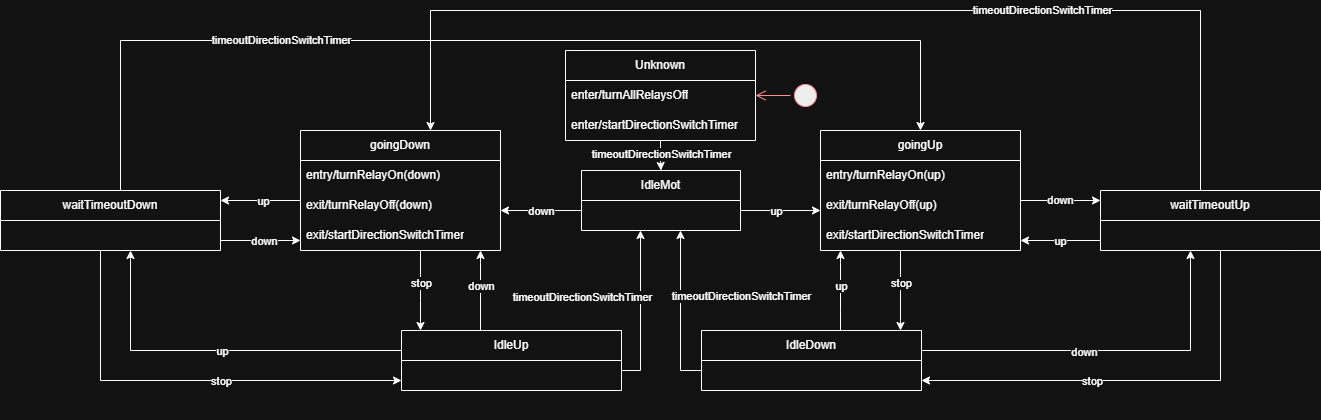

The diagram above was exported from draw.io. Its source (the exported page's mxGraphModel, read from the mxfile embedded in the PNG):
<mxGraphModel dx="3184" dy="1305" grid="1" gridSize="10" guides="1" tooltips="1" connect="1" arrows="1" fold="1" page="1" pageScale="1" pageWidth="827" pageHeight="1169" math="0" shadow="0">
  <root>
    <mxCell id="0" />
    <mxCell id="1" parent="0" />
    <mxCell id="2" connectable="0" parent="1" style="group" value="" vertex="1">
      <mxGeometry height="420" width="1320" x="520" y="720" as="geometry" />
    </mxCell>
    <mxCell id="3" edge="1" parent="2" source="5" style="edgeStyle=orthogonalEdgeStyle;rounded=0;orthogonalLoop=1;jettySize=auto;html=1;" target="14">
      <mxGeometry relative="1" as="geometry">
        <Array as="points">
          <mxPoint x="420" y="300" />
          <mxPoint x="420" y="300" />
        </Array>
      </mxGeometry>
    </mxCell>
    <mxCell id="4" connectable="0" parent="3" style="edgeLabel;html=1;align=center;verticalAlign=middle;resizable=0;points=[];" value="stop" vertex="1">
      <mxGeometry relative="1" x="-0.1878" y="-1" as="geometry">
        <mxPoint x="1" as="offset" />
      </mxGeometry>
    </mxCell>
    <mxCell id="5" parent="2" style="swimlane;fontStyle=0;childLayout=stackLayout;horizontal=1;startSize=30;horizontalStack=0;resizeParent=1;resizeParentMax=0;resizeLast=0;collapsible=1;marginBottom=0;whiteSpace=wrap;html=1;" value="goingDown" vertex="1">
      <mxGeometry height="120" width="200" x="300" y="130" as="geometry">
        <mxRectangle height="30" width="100" x="1180" y="740" as="alternateBounds" />
      </mxGeometry>
    </mxCell>
    <mxCell id="6" parent="5" style="text;strokeColor=none;fillColor=none;align=left;verticalAlign=middle;spacingLeft=4;spacingRight=4;overflow=hidden;points=[[0,0.5],[1,0.5]];portConstraint=eastwest;rotatable=0;whiteSpace=wrap;html=1;" value="entry/turnRelayOn(down)" vertex="1">
      <mxGeometry height="30" width="200" y="30" as="geometry" />
    </mxCell>
    <mxCell id="7" parent="5" style="text;strokeColor=none;fillColor=none;align=left;verticalAlign=middle;spacingLeft=4;spacingRight=4;overflow=hidden;points=[[0,0.5],[1,0.5]];portConstraint=eastwest;rotatable=0;whiteSpace=wrap;html=1;" value="exit/turnRelayOff(down)" vertex="1">
      <mxGeometry height="30" width="200" y="60" as="geometry" />
    </mxCell>
    <mxCell id="8" parent="5" style="text;strokeColor=none;fillColor=none;align=left;verticalAlign=middle;spacingLeft=4;spacingRight=4;overflow=hidden;points=[[0,0.5],[1,0.5]];portConstraint=eastwest;rotatable=0;whiteSpace=wrap;html=1;" value="exit/startDirectionSwitchTimer" vertex="1">
      <mxGeometry height="30" width="200" y="90" as="geometry" />
    </mxCell>
    <mxCell id="9" parent="2" style="swimlane;fontStyle=0;childLayout=stackLayout;horizontal=1;startSize=30;horizontalStack=0;resizeParent=1;resizeParentMax=0;resizeLast=0;collapsible=1;marginBottom=0;whiteSpace=wrap;html=1;" value="goingUp" vertex="1">
      <mxGeometry height="120" width="200" x="820" y="130" as="geometry">
        <mxRectangle height="30" width="210" x="1700" y="740" as="alternateBounds" />
      </mxGeometry>
    </mxCell>
    <mxCell id="10" parent="9" style="text;strokeColor=none;fillColor=none;align=left;verticalAlign=middle;spacingLeft=4;spacingRight=4;overflow=hidden;points=[[0,0.5],[1,0.5]];portConstraint=eastwest;rotatable=0;whiteSpace=wrap;html=1;" value="entry/turnRelayOn(up)" vertex="1">
      <mxGeometry height="30" width="200" y="30" as="geometry" />
    </mxCell>
    <mxCell id="11" parent="9" style="text;strokeColor=none;fillColor=none;align=left;verticalAlign=middle;spacingLeft=4;spacingRight=4;overflow=hidden;points=[[0,0.5],[1,0.5]];portConstraint=eastwest;rotatable=0;whiteSpace=wrap;html=1;" value="exit/turnRelayOff(up)" vertex="1">
      <mxGeometry height="30" width="200" y="60" as="geometry" />
    </mxCell>
    <mxCell id="12" parent="9" style="text;strokeColor=none;fillColor=none;align=left;verticalAlign=middle;spacingLeft=4;spacingRight=4;overflow=hidden;points=[[0,0.5],[1,0.5]];portConstraint=eastwest;rotatable=0;whiteSpace=wrap;html=1;" value="exit/startDirectionSwitchTimer" vertex="1">
      <mxGeometry height="30" width="200" y="90" as="geometry" />
    </mxCell>
    <mxCell id="13" parent="2" style="swimlane;fontStyle=0;childLayout=stackLayout;horizontal=1;startSize=30;horizontalStack=0;resizeParent=1;resizeParentMax=0;resizeLast=0;collapsible=1;marginBottom=0;whiteSpace=wrap;html=1;" value="IdleMot" vertex="1">
      <mxGeometry height="60" width="159" x="581" y="170" as="geometry">
        <mxRectangle height="30" width="80" x="1461" y="780" as="alternateBounds" />
      </mxGeometry>
    </mxCell>
    <mxCell id="14" parent="2" style="swimlane;fontStyle=0;childLayout=stackLayout;horizontal=1;startSize=30;horizontalStack=0;resizeParent=1;resizeParentMax=0;resizeLast=0;collapsible=1;marginBottom=0;whiteSpace=wrap;html=1;" value="IdleUp" vertex="1">
      <mxGeometry height="60" width="220" x="401" y="330" as="geometry" />
    </mxCell>
    <mxCell id="15" parent="2" style="swimlane;fontStyle=0;childLayout=stackLayout;horizontal=1;startSize=30;horizontalStack=0;resizeParent=1;resizeParentMax=0;resizeLast=0;collapsible=1;marginBottom=0;whiteSpace=wrap;html=1;" value="IdleDown" vertex="1">
      <mxGeometry height="60" width="220" x="701" y="330" as="geometry">
        <mxRectangle height="30" width="90" x="1581" y="940" as="alternateBounds" />
      </mxGeometry>
    </mxCell>
    <mxCell id="16" parent="2" style="swimlane;fontStyle=0;childLayout=stackLayout;horizontal=1;startSize=30;horizontalStack=0;resizeParent=1;resizeParentMax=0;resizeLast=0;collapsible=1;marginBottom=0;whiteSpace=wrap;html=1;" value="waitTimeoutUp" vertex="1">
      <mxGeometry height="60" width="220" x="1100" y="190" as="geometry">
        <mxRectangle height="30" width="210" x="1360" y="640" as="alternateBounds" />
      </mxGeometry>
    </mxCell>
    <mxCell id="17" parent="2" style="swimlane;fontStyle=0;childLayout=stackLayout;horizontal=1;startSize=30;horizontalStack=0;resizeParent=1;resizeParentMax=0;resizeLast=0;collapsible=1;marginBottom=0;whiteSpace=wrap;html=1;" value="waitTimeoutDown" vertex="1">
      <mxGeometry height="60" width="220" y="190" as="geometry">
        <mxRectangle height="30" width="210" x="1360" y="640" as="alternateBounds" />
      </mxGeometry>
    </mxCell>
    <mxCell id="18" edge="1" parent="2" source="15" style="edgeStyle=orthogonalEdgeStyle;rounded=0;orthogonalLoop=1;jettySize=auto;html=1;" target="13" value="">
      <mxGeometry relative="1" as="geometry">
        <Array as="points">
          <mxPoint x="680" y="370" />
        </Array>
        <mxPoint x="780" y="360" as="sourcePoint" />
        <mxPoint x="670" y="310" as="targetPoint" />
      </mxGeometry>
    </mxCell>
    <mxCell id="19" connectable="0" parent="18" style="edgeLabel;html=1;align=center;verticalAlign=middle;resizable=0;points=[];" value="t&lt;span style=&quot;color: light-dark(rgb(0, 0, 0), rgb(255, 255, 255));&quot;&gt;imeoutDirectionSwitchTimer&lt;/span&gt;" vertex="1">
      <mxGeometry relative="1" x="-0.1301" y="-2" as="geometry">
        <mxPoint x="58" y="-26" as="offset" />
      </mxGeometry>
    </mxCell>
    <mxCell id="20" edge="1" parent="2" source="14" style="edgeStyle=orthogonalEdgeStyle;rounded=0;orthogonalLoop=1;jettySize=auto;html=1;" target="13">
      <mxGeometry relative="1" as="geometry">
        <Array as="points">
          <mxPoint x="640" y="370" />
        </Array>
        <mxPoint x="530" y="360" as="sourcePoint" />
        <mxPoint x="640" y="310" as="targetPoint" />
      </mxGeometry>
    </mxCell>
    <mxCell id="21" connectable="0" parent="20" style="edgeLabel;html=1;align=center;verticalAlign=middle;resizable=0;points=[];" value="t&lt;span style=&quot;background-color: light-dark(#ffffff, var(--ge-dark-color, #121212)); color: light-dark(rgb(0, 0, 0), rgb(255, 255, 255));&quot;&gt;imeoutDirectionSwitchTimer&lt;/span&gt;" vertex="1">
      <mxGeometry relative="1" x="-0.1412" as="geometry">
        <mxPoint x="-59" y="-25" as="offset" />
      </mxGeometry>
    </mxCell>
    <mxCell id="22" edge="1" parent="2" source="5" style="edgeStyle=orthogonalEdgeStyle;rounded=0;orthogonalLoop=1;jettySize=auto;html=1;" target="17" value="">
      <mxGeometry relative="1" as="geometry">
        <Array as="points">
          <mxPoint x="260" y="200" />
          <mxPoint x="260" y="200" />
        </Array>
        <mxPoint x="620" y="270" as="sourcePoint" />
        <mxPoint x="540" y="270" as="targetPoint" />
      </mxGeometry>
    </mxCell>
    <mxCell id="23" connectable="0" parent="22" style="edgeLabel;html=1;align=center;verticalAlign=middle;resizable=0;points=[];" value="up" vertex="1">
      <mxGeometry relative="1" x="-0.025" as="geometry">
        <mxPoint as="offset" />
      </mxGeometry>
    </mxCell>
    <mxCell id="24" edge="1" parent="2" source="17" style="edgeStyle=orthogonalEdgeStyle;rounded=0;orthogonalLoop=1;jettySize=auto;html=1;" target="14">
      <mxGeometry relative="1" as="geometry">
        <Array as="points">
          <mxPoint x="100" y="380" />
        </Array>
        <mxPoint x="540" y="370" as="sourcePoint" />
        <mxPoint x="620" y="370" as="targetPoint" />
      </mxGeometry>
    </mxCell>
    <mxCell id="25" connectable="0" parent="24" style="edgeLabel;html=1;align=center;verticalAlign=middle;resizable=0;points=[];" value="stop" vertex="1">
      <mxGeometry relative="1" x="-0.065" y="1" as="geometry">
        <mxPoint x="48" y="1" as="offset" />
      </mxGeometry>
    </mxCell>
    <mxCell id="26" edge="1" parent="2" source="17" style="edgeStyle=orthogonalEdgeStyle;rounded=0;orthogonalLoop=1;jettySize=auto;html=1;" target="5">
      <mxGeometry relative="1" as="geometry">
        <Array as="points">
          <mxPoint x="260" y="240" />
          <mxPoint x="260" y="240" />
        </Array>
        <mxPoint x="540" y="290" as="sourcePoint" />
        <mxPoint x="620" y="290" as="targetPoint" />
      </mxGeometry>
    </mxCell>
    <mxCell id="27" connectable="0" parent="26" style="edgeLabel;html=1;align=center;verticalAlign=middle;resizable=0;points=[];" value="down" vertex="1">
      <mxGeometry relative="1" x="0.075" as="geometry">
        <mxPoint as="offset" />
      </mxGeometry>
    </mxCell>
    <mxCell id="28" edge="1" parent="2" source="14" style="edgeStyle=orthogonalEdgeStyle;rounded=0;orthogonalLoop=1;jettySize=auto;html=1;" target="17" value="">
      <mxGeometry relative="1" as="geometry">
        <Array as="points">
          <mxPoint x="130" y="350" />
        </Array>
        <mxPoint x="620" y="350" as="sourcePoint" />
        <mxPoint x="540" y="350" as="targetPoint" />
      </mxGeometry>
    </mxCell>
    <mxCell id="29" connectable="0" parent="28" style="edgeLabel;html=1;align=center;verticalAlign=middle;resizable=0;points=[];" value="up" vertex="1">
      <mxGeometry relative="1" x="-0.0103" as="geometry">
        <mxPoint x="3" as="offset" />
      </mxGeometry>
    </mxCell>
    <mxCell id="30" edge="1" parent="2" source="13" style="edgeStyle=orthogonalEdgeStyle;rounded=0;orthogonalLoop=1;jettySize=auto;html=1;" target="5" value="">
      <mxGeometry relative="1" as="geometry">
        <Array as="points">
          <mxPoint x="550" y="210" />
          <mxPoint x="550" y="210" />
        </Array>
        <mxPoint x="640" y="130" as="sourcePoint" />
        <mxPoint x="560" y="130" as="targetPoint" />
      </mxGeometry>
    </mxCell>
    <mxCell id="31" connectable="0" parent="30" style="edgeLabel;html=1;align=center;verticalAlign=middle;resizable=0;points=[];" value="down" vertex="1">
      <mxGeometry relative="1" x="-0.1721" as="geometry">
        <mxPoint x="-8" as="offset" />
      </mxGeometry>
    </mxCell>
    <mxCell id="32" edge="1" parent="2" source="13" style="edgeStyle=orthogonalEdgeStyle;rounded=0;orthogonalLoop=1;jettySize=auto;html=1;" target="9" value="">
      <mxGeometry relative="1" as="geometry">
        <Array as="points">
          <mxPoint x="780" y="210" />
          <mxPoint x="780" y="210" />
        </Array>
        <mxPoint x="850" y="209.13" as="sourcePoint" />
        <mxPoint x="930" y="209.13" as="targetPoint" />
      </mxGeometry>
    </mxCell>
    <mxCell id="33" connectable="0" parent="32" style="edgeLabel;html=1;align=center;verticalAlign=middle;resizable=0;points=[];" value="up" vertex="1">
      <mxGeometry relative="1" x="-0.1368" y="-3" as="geometry">
        <mxPoint y="-3" as="offset" />
      </mxGeometry>
    </mxCell>
    <mxCell id="34" edge="1" parent="2" source="9" style="edgeStyle=orthogonalEdgeStyle;rounded=0;orthogonalLoop=1;jettySize=auto;html=1;" target="16" value="">
      <mxGeometry relative="1" as="geometry">
        <Array as="points">
          <mxPoint x="1060" y="200" />
          <mxPoint x="1060" y="200" />
        </Array>
        <mxPoint x="1240" y="360" as="sourcePoint" />
        <mxPoint x="1320" y="360" as="targetPoint" />
      </mxGeometry>
    </mxCell>
    <mxCell id="35" connectable="0" parent="34" style="edgeLabel;html=1;align=center;verticalAlign=middle;resizable=0;points=[];" value="down" vertex="1">
      <mxGeometry relative="1" x="-0.0779" y="1" as="geometry">
        <mxPoint x="2" as="offset" />
      </mxGeometry>
    </mxCell>
    <mxCell id="36" edge="1" parent="2" source="16" style="edgeStyle=orthogonalEdgeStyle;rounded=0;orthogonalLoop=1;jettySize=auto;html=1;" target="9">
      <mxGeometry relative="1" as="geometry">
        <Array as="points">
          <mxPoint x="1060" y="240" />
          <mxPoint x="1060" y="240" />
        </Array>
        <mxPoint x="1320" y="380" as="sourcePoint" />
        <mxPoint x="1240" y="380" as="targetPoint" />
      </mxGeometry>
    </mxCell>
    <mxCell id="37" connectable="0" parent="36" style="edgeLabel;html=1;align=center;verticalAlign=middle;resizable=0;points=[];" value="up" vertex="1">
      <mxGeometry relative="1" x="-0.075" y="-2" as="geometry">
        <mxPoint x="-4" y="2" as="offset" />
      </mxGeometry>
    </mxCell>
    <mxCell id="38" edge="1" parent="2" source="15" style="edgeStyle=orthogonalEdgeStyle;rounded=0;orthogonalLoop=1;jettySize=auto;html=1;" target="16" value="">
      <mxGeometry relative="1" as="geometry">
        <Array as="points">
          <mxPoint x="1190" y="350" />
        </Array>
        <mxPoint x="1240" y="450" as="sourcePoint" />
        <mxPoint x="1320" y="450" as="targetPoint" />
      </mxGeometry>
    </mxCell>
    <mxCell id="39" connectable="0" parent="38" style="edgeLabel;html=1;align=center;verticalAlign=middle;resizable=0;points=[];" value="down" vertex="1">
      <mxGeometry relative="1" x="-0.1221" y="-1" as="geometry">
        <mxPoint as="offset" />
      </mxGeometry>
    </mxCell>
    <mxCell id="40" edge="1" parent="2" source="16" style="edgeStyle=orthogonalEdgeStyle;rounded=0;orthogonalLoop=1;jettySize=auto;html=1;" target="15">
      <mxGeometry relative="1" as="geometry">
        <Array as="points">
          <mxPoint x="1220" y="380" />
        </Array>
        <mxPoint x="390" y="370" as="sourcePoint" />
        <mxPoint x="821" y="480" as="targetPoint" />
      </mxGeometry>
    </mxCell>
    <mxCell id="41" connectable="0" parent="40" style="edgeLabel;html=1;align=center;verticalAlign=middle;resizable=0;points=[];" value="stop" vertex="1">
      <mxGeometry relative="1" x="-0.065" y="1" as="geometry">
        <mxPoint x="-59" y="-1" as="offset" />
      </mxGeometry>
    </mxCell>
    <mxCell id="42" edge="1" parent="2" source="14" style="edgeStyle=orthogonalEdgeStyle;rounded=0;orthogonalLoop=1;jettySize=auto;html=1;" target="5" value="">
      <mxGeometry relative="1" as="geometry">
        <Array as="points">
          <mxPoint x="480" y="290" />
          <mxPoint x="480" y="290" />
        </Array>
        <mxPoint x="520" y="460" as="sourcePoint" />
        <mxPoint x="280" y="370" as="targetPoint" />
      </mxGeometry>
    </mxCell>
    <mxCell id="43" connectable="0" parent="42" style="edgeLabel;html=1;align=center;verticalAlign=middle;resizable=0;points=[];" value="down" vertex="1">
      <mxGeometry relative="1" x="-0.0103" as="geometry">
        <mxPoint y="-5" as="offset" />
      </mxGeometry>
    </mxCell>
    <mxCell id="44" edge="1" parent="2" source="9" style="edgeStyle=orthogonalEdgeStyle;rounded=0;orthogonalLoop=1;jettySize=auto;html=1;" target="15">
      <mxGeometry relative="1" as="geometry">
        <Array as="points">
          <mxPoint x="900" y="320" />
          <mxPoint x="900" y="320" />
        </Array>
        <mxPoint x="930" y="480" as="sourcePoint" />
        <mxPoint x="930" y="530" as="targetPoint" />
      </mxGeometry>
    </mxCell>
    <mxCell id="45" connectable="0" parent="44" style="edgeLabel;html=1;align=center;verticalAlign=middle;resizable=0;points=[];" value="stop" vertex="1">
      <mxGeometry relative="1" x="-0.1878" y="-1" as="geometry">
        <mxPoint x="1" as="offset" />
      </mxGeometry>
    </mxCell>
    <mxCell id="46" edge="1" parent="2" source="15" style="edgeStyle=orthogonalEdgeStyle;rounded=0;orthogonalLoop=1;jettySize=auto;html=1;" target="9" value="">
      <mxGeometry relative="1" as="geometry">
        <Array as="points">
          <mxPoint x="840" y="310" />
          <mxPoint x="840" y="310" />
        </Array>
        <mxPoint x="1010" y="530" as="sourcePoint" />
        <mxPoint x="1010" y="480" as="targetPoint" />
      </mxGeometry>
    </mxCell>
    <mxCell id="47" connectable="0" parent="46" style="edgeLabel;html=1;align=center;verticalAlign=middle;resizable=0;points=[];" value="up" vertex="1">
      <mxGeometry relative="1" x="-0.0103" as="geometry">
        <mxPoint y="-5" as="offset" />
      </mxGeometry>
    </mxCell>
    <mxCell id="48" edge="1" parent="2" source="17" style="edgeStyle=orthogonalEdgeStyle;rounded=0;orthogonalLoop=1;jettySize=auto;html=1;" target="9">
      <mxGeometry relative="1" as="geometry">
        <Array as="points">
          <mxPoint x="120" y="40" />
          <mxPoint x="920" y="40" />
        </Array>
        <mxPoint x="100.5" y="120" as="sourcePoint" />
        <mxPoint x="670.5" y="130" as="targetPoint" />
      </mxGeometry>
    </mxCell>
    <mxCell id="49" connectable="0" parent="48" style="edgeLabel;html=1;align=center;verticalAlign=middle;resizable=0;points=[];" value="t&lt;span style=&quot;color: light-dark(rgb(0, 0, 0), rgb(255, 255, 255));&quot;&gt;imeoutDirectionSwitchTimer&lt;/span&gt;" vertex="1">
      <mxGeometry relative="1" x="-0.5336" y="1" as="geometry">
        <mxPoint x="67" as="offset" />
      </mxGeometry>
    </mxCell>
    <mxCell id="50" edge="1" parent="2" source="16" style="edgeStyle=orthogonalEdgeStyle;rounded=0;orthogonalLoop=1;jettySize=auto;html=1;" target="5">
      <mxGeometry relative="1" as="geometry">
        <Array as="points">
          <mxPoint x="1200" y="10" />
          <mxPoint x="430" y="10" />
        </Array>
        <mxPoint x="1000" y="90" as="sourcePoint" />
        <mxPoint x="430" y="100" as="targetPoint" />
      </mxGeometry>
    </mxCell>
    <mxCell id="51" connectable="0" parent="50" style="edgeLabel;html=1;align=center;verticalAlign=middle;resizable=0;points=[];" value="t&lt;span style=&quot;color: light-dark(rgb(0, 0, 0), rgb(255, 255, 255));&quot;&gt;imeoutDirectionSwitchTimer&lt;/span&gt;" vertex="1">
      <mxGeometry relative="1" x="-0.4235" y="-1" as="geometry">
        <mxPoint x="-31" as="offset" />
      </mxGeometry>
    </mxCell>
    <mxCell id="52" edge="1" parent="2" source="54" style="edgeStyle=orthogonalEdgeStyle;rounded=0;orthogonalLoop=1;jettySize=auto;html=1;" target="13" value="">
      <mxGeometry relative="1" as="geometry" />
    </mxCell>
    <mxCell id="53" connectable="0" parent="52" style="edgeLabel;html=1;align=center;verticalAlign=middle;resizable=0;points=[];" value="timeoutDirectionSwitchTimer" vertex="1">
      <mxGeometry relative="1" x="-0.082" y="-1" as="geometry">
        <mxPoint x="1" as="offset" />
      </mxGeometry>
    </mxCell>
    <mxCell id="54" parent="2" style="swimlane;fontStyle=0;childLayout=stackLayout;horizontal=1;startSize=30;horizontalStack=0;resizeParent=1;resizeParentMax=0;resizeLast=0;collapsible=1;marginBottom=0;whiteSpace=wrap;html=1;" value="Unknown" vertex="1">
      <mxGeometry height="90" width="190" x="565" y="50" as="geometry">
        <mxRectangle height="30" width="80" x="1461" y="780" as="alternateBounds" />
      </mxGeometry>
    </mxCell>
    <mxCell id="55" parent="54" style="text;strokeColor=none;fillColor=none;align=left;verticalAlign=middle;spacingLeft=4;spacingRight=4;overflow=hidden;points=[[0,0.5],[1,0.5]];portConstraint=eastwest;rotatable=0;whiteSpace=wrap;html=1;" value="enter/turnAllRelaysOff" vertex="1">
      <mxGeometry height="30" width="190" y="30" as="geometry" />
    </mxCell>
    <mxCell id="56" parent="54" style="text;strokeColor=none;fillColor=none;align=left;verticalAlign=middle;spacingLeft=4;spacingRight=4;overflow=hidden;points=[[0,0.5],[1,0.5]];portConstraint=eastwest;rotatable=0;whiteSpace=wrap;html=1;" value="enter/startDirectionSwitchTimer" vertex="1">
      <mxGeometry height="30" width="190" y="60" as="geometry" />
    </mxCell>
    <mxCell id="57" parent="2" style="ellipse;html=1;shape=startState;fillColor=#000000;strokeColor=#ff0000;" value="" vertex="1">
      <mxGeometry height="30" width="30" x="790" y="80" as="geometry" />
    </mxCell>
    <mxCell id="58" edge="1" parent="2" source="57" style="edgeStyle=orthogonalEdgeStyle;html=1;verticalAlign=bottom;endArrow=open;endSize=8;strokeColor=#ff0000;rounded=0;" target="54" value="">
      <mxGeometry relative="1" as="geometry">
        <mxPoint x="850" y="100" as="sourcePoint" />
        <mxPoint x="790" y="105.00000000000023" as="targetPoint" />
      </mxGeometry>
    </mxCell>
  </root>
</mxGraphModel>